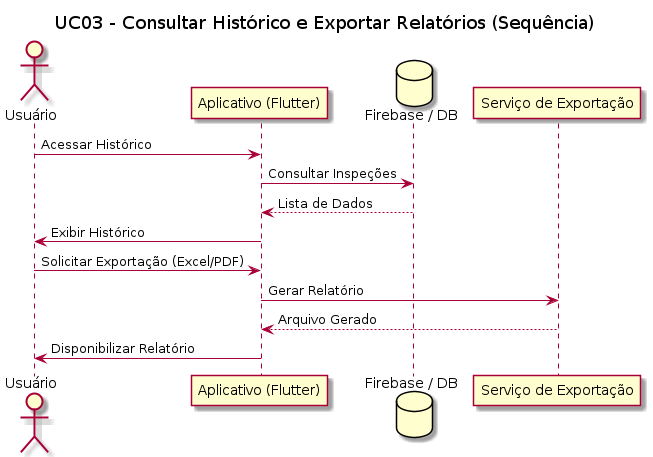

The diagram above was rendered by PlantUML. Its source (embedded in the PNG):
@startuml
title UC03 - Consultar Histórico e Exportar Relatórios (Sequência)

actor Usuário
participant "Aplicativo (Flutter)" as App
database "Firebase / DB" as DB
participant "Serviço de Exportação" as Export

Usuário -> App: Acessar Histórico
App -> DB: Consultar Inspeções
DB --> App: Lista de Dados
App -> Usuário: Exibir Histórico
Usuário -> App: Solicitar Exportação (Excel/PDF)
App -> Export: Gerar Relatório
Export --> App: Arquivo Gerado
App -> Usuário: Disponibilizar Relatório
@enduml